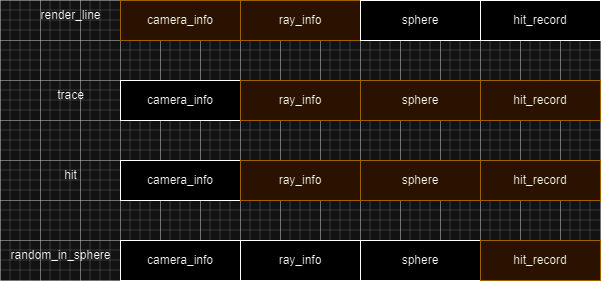

The diagram above was exported from draw.io. Its source (the exported page's mxGraphModel, read from the mxfile embedded in the PNG):
<mxGraphModel dx="2074" dy="1186" grid="1" gridSize="10" guides="1" tooltips="1" connect="1" arrows="1" fold="1" page="1" pageScale="1" pageWidth="850" pageHeight="1100" math="0" shadow="0">
  <root>
    <mxCell id="0" />
    <mxCell id="1" parent="0" />
    <mxCell id="FQ4wG_26gDhHg8pY5mls-16" value="camera_info" style="rounded=0;whiteSpace=wrap;html=1;fillColor=#ffe6cc;strokeColor=#d79b00;" vertex="1" parent="1">
      <mxGeometry x="120" y="200" width="120" height="40" as="geometry" />
    </mxCell>
    <mxCell id="FQ4wG_26gDhHg8pY5mls-17" value="ray_info" style="rounded=0;whiteSpace=wrap;html=1;fillColor=#ffe6cc;strokeColor=#d79b00;" vertex="1" parent="1">
      <mxGeometry x="240" y="200" width="120" height="40" as="geometry" />
    </mxCell>
    <mxCell id="FQ4wG_26gDhHg8pY5mls-18" value="sphere" style="rounded=0;whiteSpace=wrap;html=1;" vertex="1" parent="1">
      <mxGeometry x="360" y="200" width="120" height="40" as="geometry" />
    </mxCell>
    <mxCell id="FQ4wG_26gDhHg8pY5mls-19" value="hit_record" style="rounded=0;whiteSpace=wrap;html=1;" vertex="1" parent="1">
      <mxGeometry x="480" y="200" width="120" height="40" as="geometry" />
    </mxCell>
    <mxCell id="FQ4wG_26gDhHg8pY5mls-20" value="render_line" style="text;html=1;align=center;verticalAlign=middle;resizable=0;points=[];autosize=1;strokeColor=none;fillColor=none;" vertex="1" parent="1">
      <mxGeometry x="30" y="200" width="80" height="30" as="geometry" />
    </mxCell>
    <mxCell id="FQ4wG_26gDhHg8pY5mls-21" value="camera_info" style="rounded=0;whiteSpace=wrap;html=1;" vertex="1" parent="1">
      <mxGeometry x="120" y="280" width="120" height="40" as="geometry" />
    </mxCell>
    <mxCell id="FQ4wG_26gDhHg8pY5mls-22" value="ray_info" style="rounded=0;whiteSpace=wrap;html=1;fillColor=#ffe6cc;strokeColor=#d79b00;" vertex="1" parent="1">
      <mxGeometry x="240" y="280" width="120" height="40" as="geometry" />
    </mxCell>
    <mxCell id="FQ4wG_26gDhHg8pY5mls-23" value="sphere" style="rounded=0;whiteSpace=wrap;html=1;fillColor=#ffe6cc;strokeColor=#d79b00;" vertex="1" parent="1">
      <mxGeometry x="360" y="280" width="120" height="40" as="geometry" />
    </mxCell>
    <mxCell id="FQ4wG_26gDhHg8pY5mls-24" value="hit_record" style="rounded=0;whiteSpace=wrap;html=1;fillColor=#ffe6cc;strokeColor=#d79b00;" vertex="1" parent="1">
      <mxGeometry x="480" y="280" width="120" height="40" as="geometry" />
    </mxCell>
    <mxCell id="FQ4wG_26gDhHg8pY5mls-25" value="trace" style="text;html=1;align=center;verticalAlign=middle;resizable=0;points=[];autosize=1;strokeColor=none;fillColor=none;" vertex="1" parent="1">
      <mxGeometry x="45" y="280" width="50" height="30" as="geometry" />
    </mxCell>
    <mxCell id="FQ4wG_26gDhHg8pY5mls-26" value="camera_info" style="rounded=0;whiteSpace=wrap;html=1;" vertex="1" parent="1">
      <mxGeometry x="120" y="360" width="120" height="40" as="geometry" />
    </mxCell>
    <mxCell id="FQ4wG_26gDhHg8pY5mls-27" value="ray_info" style="rounded=0;whiteSpace=wrap;html=1;fillColor=#ffe6cc;strokeColor=#d79b00;" vertex="1" parent="1">
      <mxGeometry x="240" y="360" width="120" height="40" as="geometry" />
    </mxCell>
    <mxCell id="FQ4wG_26gDhHg8pY5mls-28" value="sphere" style="rounded=0;whiteSpace=wrap;html=1;fillColor=#ffe6cc;strokeColor=#d79b00;" vertex="1" parent="1">
      <mxGeometry x="360" y="360" width="120" height="40" as="geometry" />
    </mxCell>
    <mxCell id="FQ4wG_26gDhHg8pY5mls-29" value="hit_record" style="rounded=0;whiteSpace=wrap;html=1;fillColor=#ffe6cc;strokeColor=#d79b00;" vertex="1" parent="1">
      <mxGeometry x="480" y="360" width="120" height="40" as="geometry" />
    </mxCell>
    <mxCell id="FQ4wG_26gDhHg8pY5mls-30" value="hit" style="text;html=1;align=center;verticalAlign=middle;resizable=0;points=[];autosize=1;strokeColor=none;fillColor=none;" vertex="1" parent="1">
      <mxGeometry x="50" y="360" width="40" height="30" as="geometry" />
    </mxCell>
    <mxCell id="FQ4wG_26gDhHg8pY5mls-31" value="camera_info" style="rounded=0;whiteSpace=wrap;html=1;" vertex="1" parent="1">
      <mxGeometry x="120" y="440" width="120" height="40" as="geometry" />
    </mxCell>
    <mxCell id="FQ4wG_26gDhHg8pY5mls-32" value="ray_info" style="rounded=0;whiteSpace=wrap;html=1;" vertex="1" parent="1">
      <mxGeometry x="240" y="440" width="120" height="40" as="geometry" />
    </mxCell>
    <mxCell id="FQ4wG_26gDhHg8pY5mls-33" value="sphere" style="rounded=0;whiteSpace=wrap;html=1;" vertex="1" parent="1">
      <mxGeometry x="360" y="440" width="120" height="40" as="geometry" />
    </mxCell>
    <mxCell id="FQ4wG_26gDhHg8pY5mls-34" value="hit_record" style="rounded=0;whiteSpace=wrap;html=1;fillColor=#ffe6cc;strokeColor=#d79b00;" vertex="1" parent="1">
      <mxGeometry x="480" y="440" width="120" height="40" as="geometry" />
    </mxCell>
    <mxCell id="FQ4wG_26gDhHg8pY5mls-35" value="random_in_sphere" style="text;html=1;align=center;verticalAlign=middle;resizable=0;points=[];autosize=1;strokeColor=none;fillColor=none;" vertex="1" parent="1">
      <mxGeometry y="440" width="120" height="30" as="geometry" />
    </mxCell>
  </root>
</mxGraphModel>